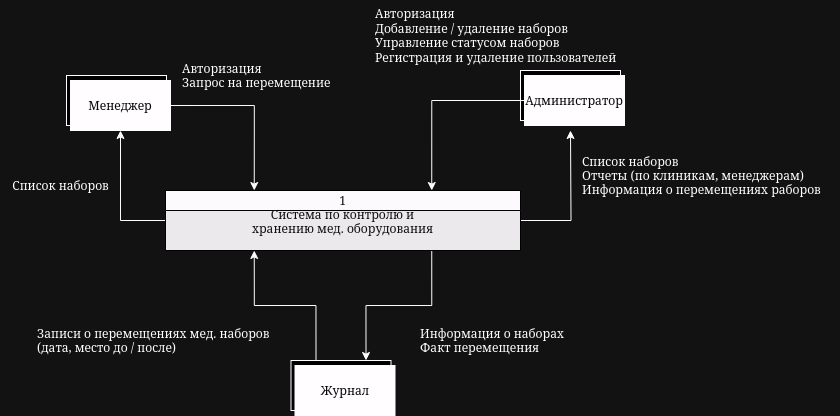

The diagram above was exported from draw.io. Its source (the exported page's mxGraphModel, read from the mxfile embedded in the PNG):
<mxGraphModel dx="959" dy="514" grid="1" gridSize="10" guides="1" tooltips="1" connect="1" arrows="1" fold="1" page="1" pageScale="1" pageWidth="850" pageHeight="1100" math="0" shadow="0">
  <root>
    <mxCell id="0" />
    <mxCell id="1" parent="0" />
    <mxCell id="MEN7w-pZfLL2DkIXyNT3-9" value="Менеджер" style="html=1;dashed=0;whiteSpace=wrap;" vertex="1" parent="1">
      <mxGeometry x="166" y="165" width="100" height="50" as="geometry" />
    </mxCell>
    <mxCell id="MEN7w-pZfLL2DkIXyNT3-20" style="edgeStyle=orthogonalEdgeStyle;rounded=0;orthogonalLoop=1;jettySize=auto;html=1;exitX=1;exitY=0.5;exitDx=0;exitDy=0;entryX=0.25;entryY=0;entryDx=0;entryDy=0;" edge="1" parent="1" source="MEN7w-pZfLL2DkIXyNT3-8" target="MEN7w-pZfLL2DkIXyNT3-14">
      <mxGeometry relative="1" as="geometry" />
    </mxCell>
    <mxCell id="MEN7w-pZfLL2DkIXyNT3-8" value="&lt;font color=&quot;#f5f5f5&quot;&gt;Менеджер&lt;/font&gt;" style="html=1;dashed=0;whiteSpace=wrap;fillColor=#000000;" vertex="1" parent="1">
      <mxGeometry x="170" y="170" width="100" height="50" as="geometry" />
    </mxCell>
    <mxCell id="MEN7w-pZfLL2DkIXyNT3-10" value="Менеджер" style="html=1;dashed=0;whiteSpace=wrap;" vertex="1" parent="1">
      <mxGeometry x="620" y="160" width="100" height="50" as="geometry" />
    </mxCell>
    <mxCell id="MEN7w-pZfLL2DkIXyNT3-22" style="edgeStyle=orthogonalEdgeStyle;rounded=0;orthogonalLoop=1;jettySize=auto;html=1;exitX=0;exitY=0.5;exitDx=0;exitDy=0;entryX=0.75;entryY=0;entryDx=0;entryDy=0;" edge="1" parent="1" source="MEN7w-pZfLL2DkIXyNT3-11" target="MEN7w-pZfLL2DkIXyNT3-14">
      <mxGeometry relative="1" as="geometry" />
    </mxCell>
    <mxCell id="MEN7w-pZfLL2DkIXyNT3-11" value="&lt;font color=&quot;#f5f5f5&quot;&gt;Администратор&lt;/font&gt;" style="html=1;dashed=0;whiteSpace=wrap;fillColor=#000000;" vertex="1" parent="1">
      <mxGeometry x="624" y="165" width="100" height="50" as="geometry" />
    </mxCell>
    <mxCell id="MEN7w-pZfLL2DkIXyNT3-26" style="edgeStyle=orthogonalEdgeStyle;rounded=0;orthogonalLoop=1;jettySize=auto;html=1;exitX=0.25;exitY=0;exitDx=0;exitDy=0;entryX=0.25;entryY=1;entryDx=0;entryDy=0;" edge="1" parent="1" source="MEN7w-pZfLL2DkIXyNT3-12" target="MEN7w-pZfLL2DkIXyNT3-14">
      <mxGeometry relative="1" as="geometry" />
    </mxCell>
    <mxCell id="MEN7w-pZfLL2DkIXyNT3-12" value="Менеджер" style="html=1;dashed=0;whiteSpace=wrap;" vertex="1" parent="1">
      <mxGeometry x="390.5" y="450" width="100" height="50" as="geometry" />
    </mxCell>
    <mxCell id="MEN7w-pZfLL2DkIXyNT3-13" value="&lt;font color=&quot;#f5f5f5&quot;&gt;Журнал&lt;/font&gt;" style="html=1;dashed=0;whiteSpace=wrap;fillColor=#000000;" vertex="1" parent="1">
      <mxGeometry x="394.5" y="455" width="100" height="50" as="geometry" />
    </mxCell>
    <mxCell id="MEN7w-pZfLL2DkIXyNT3-21" style="edgeStyle=orthogonalEdgeStyle;rounded=0;orthogonalLoop=1;jettySize=auto;html=1;exitX=0;exitY=0.5;exitDx=0;exitDy=0;entryX=0.5;entryY=1;entryDx=0;entryDy=0;" edge="1" parent="1" source="MEN7w-pZfLL2DkIXyNT3-14" target="MEN7w-pZfLL2DkIXyNT3-8">
      <mxGeometry relative="1" as="geometry" />
    </mxCell>
    <mxCell id="MEN7w-pZfLL2DkIXyNT3-23" style="edgeStyle=orthogonalEdgeStyle;rounded=0;orthogonalLoop=1;jettySize=auto;html=1;exitX=1;exitY=0.5;exitDx=0;exitDy=0;" edge="1" parent="1" source="MEN7w-pZfLL2DkIXyNT3-14">
      <mxGeometry relative="1" as="geometry">
        <mxPoint x="669.9999999999998" y="220" as="targetPoint" />
      </mxGeometry>
    </mxCell>
    <mxCell id="MEN7w-pZfLL2DkIXyNT3-27" style="edgeStyle=orthogonalEdgeStyle;rounded=0;orthogonalLoop=1;jettySize=auto;html=1;exitX=0.75;exitY=1;exitDx=0;exitDy=0;entryX=0.75;entryY=0;entryDx=0;entryDy=0;" edge="1" parent="1" source="MEN7w-pZfLL2DkIXyNT3-14" target="MEN7w-pZfLL2DkIXyNT3-12">
      <mxGeometry relative="1" as="geometry" />
    </mxCell>
    <mxCell id="MEN7w-pZfLL2DkIXyNT3-14" value="&#10;&#10;1&#10;Система по контролю и &#10;хранению мед. оборудования" style="swimlane;fontStyle=0;childLayout=stackLayout;horizontal=1;startSize=20;fillColor=#030303;horizontalStack=0;resizeParent=1;resizeParentMax=0;resizeLast=0;collapsible=0;marginBottom=0;swimlaneFillColor=#141414;fontColor=#EDEDED;strokeColor=#FFFFFF;" vertex="1" parent="1">
      <mxGeometry x="265" y="280" width="355" height="60" as="geometry" />
    </mxCell>
    <mxCell id="MEN7w-pZfLL2DkIXyNT3-18" value="Список наборов" style="text;html=1;align=center;verticalAlign=middle;resizable=0;points=[];autosize=1;strokeColor=none;fillColor=none;" vertex="1" parent="1">
      <mxGeometry x="100" y="260" width="120" height="30" as="geometry" />
    </mxCell>
    <mxCell id="MEN7w-pZfLL2DkIXyNT3-19" value="Авторизация&lt;br&gt;Запрос на перемещение" style="text;html=1;align=left;verticalAlign=middle;resizable=0;points=[];autosize=1;strokeColor=none;fillColor=none;" vertex="1" parent="1">
      <mxGeometry x="280" y="145" width="170" height="40" as="geometry" />
    </mxCell>
    <mxCell id="MEN7w-pZfLL2DkIXyNT3-24" value="Авторизация &lt;br&gt;Добавление / удаление наборов&lt;br&gt;Управление статусом наборов&lt;br&gt;Регистрация и удаление пользователей" style="text;html=1;align=left;verticalAlign=middle;resizable=0;points=[];autosize=1;strokeColor=none;fillColor=none;" vertex="1" parent="1">
      <mxGeometry x="473" y="90" width="260" height="70" as="geometry" />
    </mxCell>
    <mxCell id="MEN7w-pZfLL2DkIXyNT3-25" value="Список наборов&lt;br&gt;Отчеты (по клиникам, менеджерам)&lt;br&gt;Информация о перемещениях раборов" style="text;html=1;align=left;verticalAlign=middle;resizable=0;points=[];autosize=1;strokeColor=none;fillColor=none;" vertex="1" parent="1">
      <mxGeometry x="680" y="235" width="260" height="60" as="geometry" />
    </mxCell>
    <mxCell id="MEN7w-pZfLL2DkIXyNT3-29" value="Информация о наборах&lt;br&gt;Факт перемещения" style="text;html=1;align=left;verticalAlign=middle;resizable=0;points=[];autosize=1;strokeColor=none;fillColor=none;" vertex="1" parent="1">
      <mxGeometry x="518" y="410" width="170" height="40" as="geometry" />
    </mxCell>
    <mxCell id="MEN7w-pZfLL2DkIXyNT3-30" value="Записи о перемещениях мед. наборов&lt;br&gt;(дата, место до / после)" style="text;html=1;align=left;verticalAlign=middle;resizable=0;points=[];autosize=1;strokeColor=none;fillColor=none;" vertex="1" parent="1">
      <mxGeometry x="134.5" y="410" width="260" height="40" as="geometry" />
    </mxCell>
  </root>
</mxGraphModel>